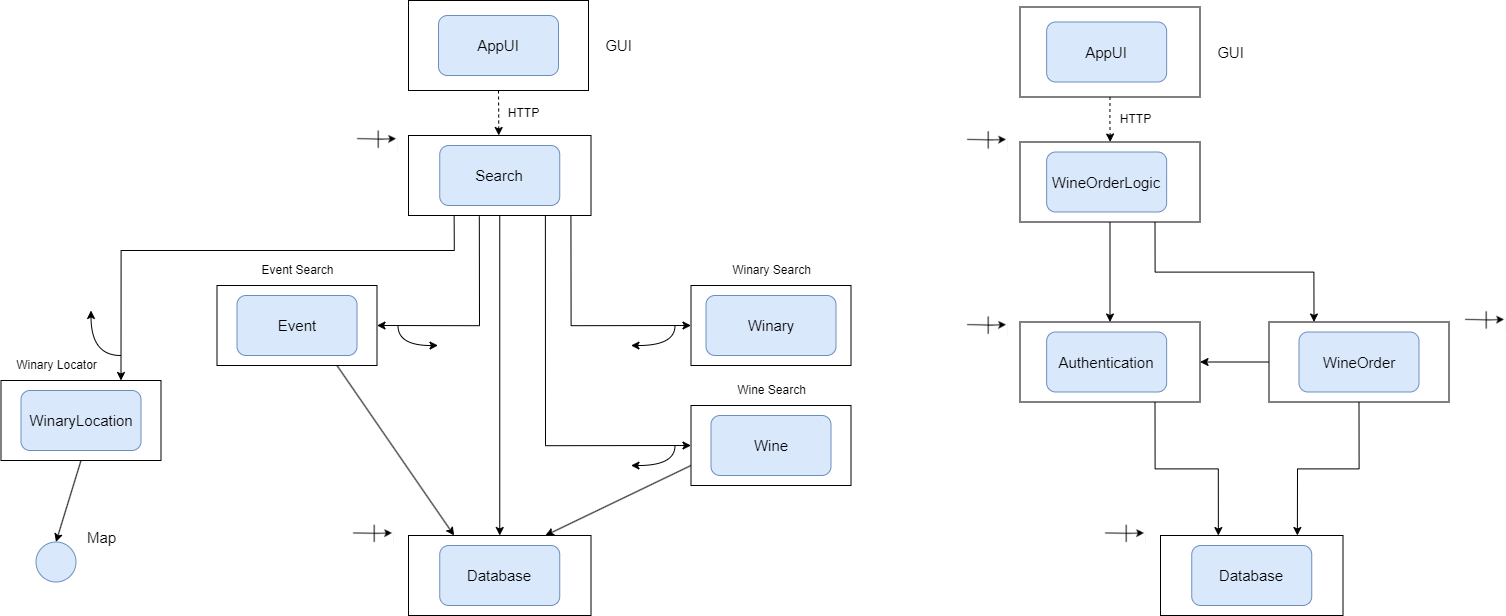

The diagram above was exported from draw.io. Its source (the exported page's mxGraphModel, read from the mxfile embedded in the PNG):
<mxGraphModel dx="5050" dy="2260" grid="1" gridSize="10" guides="1" tooltips="1" connect="1" arrows="1" fold="1" page="1" pageScale="1" pageWidth="850" pageHeight="1100" math="0" shadow="0">
  <root>
    <mxCell id="0" />
    <mxCell id="1" parent="0" />
    <mxCell id="SNeFajbBEKrVX_mLuWer-163" value="" style="rounded=0;whiteSpace=wrap;html=1;" parent="1" vertex="1">
      <mxGeometry x="-45" y="1455" width="182.5" height="80" as="geometry" />
    </mxCell>
    <mxCell id="SNeFajbBEKrVX_mLuWer-150" value="" style="rounded=0;whiteSpace=wrap;html=1;" parent="1" vertex="1">
      <mxGeometry x="237.5" y="1205" width="160" height="80" as="geometry" />
    </mxCell>
    <mxCell id="SNeFajbBEKrVX_mLuWer-166" style="rounded=0;orthogonalLoop=1;jettySize=auto;html=1;exitX=0;exitY=0.75;exitDx=0;exitDy=0;entryX=0.75;entryY=0;entryDx=0;entryDy=0;" parent="1" source="SNeFajbBEKrVX_mLuWer-149" target="SNeFajbBEKrVX_mLuWer-163" edge="1">
      <mxGeometry relative="1" as="geometry" />
    </mxCell>
    <mxCell id="SNeFajbBEKrVX_mLuWer-149" value="" style="rounded=0;whiteSpace=wrap;html=1;" parent="1" vertex="1">
      <mxGeometry x="237.5" y="1325" width="160" height="80" as="geometry" />
    </mxCell>
    <mxCell id="SNeFajbBEKrVX_mLuWer-167" style="rounded=0;orthogonalLoop=1;jettySize=auto;html=1;exitX=0.75;exitY=1;exitDx=0;exitDy=0;entryX=0.25;entryY=0;entryDx=0;entryDy=0;" parent="1" source="SNeFajbBEKrVX_mLuWer-147" target="SNeFajbBEKrVX_mLuWer-163" edge="1">
      <mxGeometry relative="1" as="geometry" />
    </mxCell>
    <mxCell id="SNeFajbBEKrVX_mLuWer-147" value="" style="rounded=0;whiteSpace=wrap;html=1;" parent="1" vertex="1">
      <mxGeometry x="-236.5" y="1205" width="160" height="80" as="geometry" />
    </mxCell>
    <mxCell id="SNeFajbBEKrVX_mLuWer-183" style="edgeStyle=orthogonalEdgeStyle;rounded=0;orthogonalLoop=1;jettySize=auto;html=1;exitX=0.75;exitY=1;exitDx=0;exitDy=0;entryX=0.317;entryY=0.001;entryDx=0;entryDy=0;entryPerimeter=0;" parent="1" source="SNeFajbBEKrVX_mLuWer-135" target="SNeFajbBEKrVX_mLuWer-178" edge="1">
      <mxGeometry relative="1" as="geometry" />
    </mxCell>
    <mxCell id="SNeFajbBEKrVX_mLuWer-135" value="" style="rounded=0;whiteSpace=wrap;html=1;" parent="1" vertex="1">
      <mxGeometry x="566.5" y="1241.5" width="180" height="80" as="geometry" />
    </mxCell>
    <mxCell id="SNeFajbBEKrVX_mLuWer-133" style="edgeStyle=orthogonalEdgeStyle;rounded=0;orthogonalLoop=1;jettySize=auto;html=1;exitX=0.5;exitY=1;exitDx=0;exitDy=0;dashed=1;" parent="1" source="SNeFajbBEKrVX_mLuWer-130" edge="1">
      <mxGeometry relative="1" as="geometry">
        <mxPoint x="656.717391304348" y="1061.5" as="targetPoint" />
      </mxGeometry>
    </mxCell>
    <mxCell id="SNeFajbBEKrVX_mLuWer-130" value="" style="rounded=0;whiteSpace=wrap;html=1;" parent="1" vertex="1">
      <mxGeometry x="566.5" y="926.5" width="180" height="90" as="geometry" />
    </mxCell>
    <mxCell id="SNeFajbBEKrVX_mLuWer-81" value="&lt;font style=&quot;font-size: 15px;&quot;&gt;AppUI&lt;/font&gt;" style="rounded=1;whiteSpace=wrap;html=1;movable=1;resizable=1;rotatable=1;deletable=1;editable=1;locked=0;connectable=1;fillColor=#dae8fc;strokeColor=#6c8ebf;" parent="1" vertex="1">
      <mxGeometry x="593.1399999999999" y="941.5" width="120" height="60" as="geometry" />
    </mxCell>
    <mxCell id="SNeFajbBEKrVX_mLuWer-83" value="" style="ellipse;whiteSpace=wrap;html=1;aspect=fixed;fillColor=#dae8fc;strokeColor=#6c8ebf;" parent="1" vertex="1">
      <mxGeometry x="-417.5" y="1461.5" width="40" height="40" as="geometry" />
    </mxCell>
    <mxCell id="SNeFajbBEKrVX_mLuWer-84" value="&lt;font style=&quot;font-size: 15px;&quot;&gt;Map&lt;/font&gt;" style="text;html=1;align=center;verticalAlign=middle;resizable=0;points=[];autosize=1;strokeColor=none;fillColor=none;" parent="1" vertex="1">
      <mxGeometry x="-377.5" y="1441.5" width="50" height="30" as="geometry" />
    </mxCell>
    <mxCell id="SNeFajbBEKrVX_mLuWer-90" value="&lt;font style=&quot;font-size: 15px;&quot;&gt;Winary&lt;/font&gt;" style="rounded=1;whiteSpace=wrap;html=1;fillColor=#dae8fc;strokeColor=#6c8ebf;" parent="1" vertex="1">
      <mxGeometry x="252.5" y="1215" width="130" height="60" as="geometry" />
    </mxCell>
    <mxCell id="SNeFajbBEKrVX_mLuWer-96" value="&lt;font style=&quot;font-size: 15px;&quot;&gt;Authentication&lt;/font&gt;" style="rounded=1;whiteSpace=wrap;html=1;fillColor=#dae8fc;strokeColor=#6c8ebf;" parent="1" vertex="1">
      <mxGeometry x="593.1400000000003" y="1251.5" width="120" height="60" as="geometry" />
    </mxCell>
    <mxCell id="SNeFajbBEKrVX_mLuWer-97" value="&lt;font style=&quot;font-size: 15px;&quot;&gt;Database&lt;/font&gt;" style="rounded=1;whiteSpace=wrap;html=1;fillColor=#dae8fc;strokeColor=#6c8ebf;" parent="1" vertex="1">
      <mxGeometry x="-13.75" y="1465" width="120" height="60" as="geometry" />
    </mxCell>
    <mxCell id="SNeFajbBEKrVX_mLuWer-108" value="&lt;font style=&quot;font-size: 15px;&quot;&gt;Wine&lt;/font&gt;" style="rounded=1;whiteSpace=wrap;html=1;fillColor=#dae8fc;strokeColor=#6c8ebf;" parent="1" vertex="1">
      <mxGeometry x="257.5" y="1335" width="120" height="60" as="geometry" />
    </mxCell>
    <mxCell id="SNeFajbBEKrVX_mLuWer-109" value="&lt;font style=&quot;font-size: 15px;&quot;&gt;Event&lt;/font&gt;" style="rounded=1;whiteSpace=wrap;html=1;fillColor=#dae8fc;strokeColor=#6c8ebf;" parent="1" vertex="1">
      <mxGeometry x="-216.5" y="1215" width="120" height="60" as="geometry" />
    </mxCell>
    <mxCell id="SNeFajbBEKrVX_mLuWer-131" value="&lt;font style=&quot;font-size: 15px;&quot;&gt;GUI&lt;/font&gt;" style="text;html=1;align=center;verticalAlign=middle;resizable=0;points=[];autosize=1;strokeColor=none;fillColor=none;" parent="1" vertex="1">
      <mxGeometry x="751.5" y="956.5" width="50" height="30" as="geometry" />
    </mxCell>
    <mxCell id="SNeFajbBEKrVX_mLuWer-134" value="HTTP" style="text;html=1;align=center;verticalAlign=middle;resizable=0;points=[];autosize=1;strokeColor=none;fillColor=none;" parent="1" vertex="1">
      <mxGeometry x="656.5" y="1024" width="50" height="30" as="geometry" />
    </mxCell>
    <mxCell id="SNeFajbBEKrVX_mLuWer-154" style="edgeStyle=orthogonalEdgeStyle;rounded=0;orthogonalLoop=1;jettySize=auto;html=1;exitX=0.89;exitY=1.008;exitDx=0;exitDy=0;entryX=0;entryY=0.5;entryDx=0;entryDy=0;exitPerimeter=0;" parent="1" source="SNeFajbBEKrVX_mLuWer-137" target="SNeFajbBEKrVX_mLuWer-150" edge="1">
      <mxGeometry relative="1" as="geometry" />
    </mxCell>
    <mxCell id="SNeFajbBEKrVX_mLuWer-159" style="edgeStyle=orthogonalEdgeStyle;rounded=0;orthogonalLoop=1;jettySize=auto;html=1;exitX=0.75;exitY=1;exitDx=0;exitDy=0;entryX=0;entryY=0.5;entryDx=0;entryDy=0;" parent="1" source="SNeFajbBEKrVX_mLuWer-137" target="SNeFajbBEKrVX_mLuWer-149" edge="1">
      <mxGeometry relative="1" as="geometry" />
    </mxCell>
    <mxCell id="SNeFajbBEKrVX_mLuWer-161" style="edgeStyle=orthogonalEdgeStyle;rounded=0;orthogonalLoop=1;jettySize=auto;html=1;exitX=0.388;exitY=1.01;exitDx=0;exitDy=0;entryX=1;entryY=0.5;entryDx=0;entryDy=0;exitPerimeter=0;" parent="1" source="SNeFajbBEKrVX_mLuWer-137" target="SNeFajbBEKrVX_mLuWer-147" edge="1">
      <mxGeometry relative="1" as="geometry" />
    </mxCell>
    <mxCell id="SNeFajbBEKrVX_mLuWer-165" style="rounded=0;orthogonalLoop=1;jettySize=auto;html=1;exitX=0.5;exitY=1;exitDx=0;exitDy=0;entryX=0.5;entryY=0;entryDx=0;entryDy=0;" parent="1" source="SNeFajbBEKrVX_mLuWer-137" target="SNeFajbBEKrVX_mLuWer-163" edge="1">
      <mxGeometry relative="1" as="geometry" />
    </mxCell>
    <mxCell id="SNeFajbBEKrVX_mLuWer-191" style="edgeStyle=orthogonalEdgeStyle;rounded=0;orthogonalLoop=1;jettySize=auto;html=1;exitX=0.25;exitY=1;exitDx=0;exitDy=0;entryX=0.75;entryY=0;entryDx=0;entryDy=0;" parent="1" source="SNeFajbBEKrVX_mLuWer-137" target="SNeFajbBEKrVX_mLuWer-187" edge="1">
      <mxGeometry relative="1" as="geometry">
        <Array as="points">
          <mxPoint x="0.5" y="1170" />
          <mxPoint x="-332.5" y="1170" />
        </Array>
      </mxGeometry>
    </mxCell>
    <mxCell id="SNeFajbBEKrVX_mLuWer-137" value="" style="rounded=0;whiteSpace=wrap;html=1;" parent="1" vertex="1">
      <mxGeometry x="-45" y="1055" width="182.5" height="80" as="geometry" />
    </mxCell>
    <mxCell id="SNeFajbBEKrVX_mLuWer-138" style="edgeStyle=orthogonalEdgeStyle;rounded=0;orthogonalLoop=1;jettySize=auto;html=1;exitX=0.5;exitY=1;exitDx=0;exitDy=0;dashed=1;" parent="1" source="SNeFajbBEKrVX_mLuWer-139" edge="1">
      <mxGeometry relative="1" as="geometry">
        <mxPoint x="45.217391304347984" y="1055" as="targetPoint" />
      </mxGeometry>
    </mxCell>
    <mxCell id="SNeFajbBEKrVX_mLuWer-139" value="" style="rounded=0;whiteSpace=wrap;html=1;" parent="1" vertex="1">
      <mxGeometry x="-45" y="920" width="180" height="90" as="geometry" />
    </mxCell>
    <mxCell id="SNeFajbBEKrVX_mLuWer-140" value="&lt;font style=&quot;font-size: 15px;&quot;&gt;AppUI&lt;/font&gt;" style="rounded=1;whiteSpace=wrap;html=1;movable=1;resizable=1;rotatable=1;deletable=1;editable=1;locked=0;connectable=1;fillColor=#dae8fc;strokeColor=#6c8ebf;" parent="1" vertex="1">
      <mxGeometry x="-15" y="935" width="120" height="60" as="geometry" />
    </mxCell>
    <mxCell id="SNeFajbBEKrVX_mLuWer-141" value="&lt;font style=&quot;font-size: 15px;&quot;&gt;Search&lt;/font&gt;" style="rounded=1;whiteSpace=wrap;html=1;fillColor=#dae8fc;strokeColor=#6c8ebf;" parent="1" vertex="1">
      <mxGeometry x="-13.75" y="1065" width="120" height="60" as="geometry" />
    </mxCell>
    <mxCell id="SNeFajbBEKrVX_mLuWer-142" value="&lt;font style=&quot;font-size: 15px;&quot;&gt;GUI&lt;/font&gt;" style="text;html=1;align=center;verticalAlign=middle;resizable=0;points=[];autosize=1;strokeColor=none;fillColor=none;" parent="1" vertex="1">
      <mxGeometry x="140" y="950" width="50" height="30" as="geometry" />
    </mxCell>
    <mxCell id="SNeFajbBEKrVX_mLuWer-143" value="HTTP" style="text;html=1;align=center;verticalAlign=middle;resizable=0;points=[];autosize=1;strokeColor=none;fillColor=none;" parent="1" vertex="1">
      <mxGeometry x="45" y="1017.5" width="50" height="30" as="geometry" />
    </mxCell>
    <mxCell id="SNeFajbBEKrVX_mLuWer-144" value="" style="shape=image;verticalLabelPosition=bottom;labelBackgroundColor=default;verticalAlign=top;aspect=fixed;imageAspect=0;image=data:image/png,(base64 omitted: 1788 chars);" parent="1" vertex="1">
      <mxGeometry x="-102.5" y="1047.25" width="47" height="23.5" as="geometry" />
    </mxCell>
    <mxCell id="SNeFajbBEKrVX_mLuWer-151" value="Event Search" style="text;html=1;align=center;verticalAlign=middle;resizable=0;points=[];autosize=1;strokeColor=none;fillColor=none;" parent="1" vertex="1">
      <mxGeometry x="-206.5" y="1175" width="100" height="30" as="geometry" />
    </mxCell>
    <mxCell id="SNeFajbBEKrVX_mLuWer-152" value="Wine Search" style="text;html=1;align=center;verticalAlign=middle;resizable=0;points=[];autosize=1;strokeColor=none;fillColor=none;" parent="1" vertex="1">
      <mxGeometry x="272.5" y="1295" width="90" height="30" as="geometry" />
    </mxCell>
    <mxCell id="SNeFajbBEKrVX_mLuWer-153" value="Winary Search" style="text;html=1;align=center;verticalAlign=middle;resizable=0;points=[];autosize=1;strokeColor=none;fillColor=none;" parent="1" vertex="1">
      <mxGeometry x="267.5" y="1175" width="100" height="30" as="geometry" />
    </mxCell>
    <mxCell id="SNeFajbBEKrVX_mLuWer-158" style="edgeStyle=orthogonalEdgeStyle;rounded=0;orthogonalLoop=1;jettySize=auto;html=1;exitX=0.75;exitY=1;exitDx=0;exitDy=0;curved=1;" parent="1" edge="1">
      <mxGeometry relative="1" as="geometry">
        <mxPoint x="177.5" y="1265" as="targetPoint" />
        <mxPoint x="221.5" y="1245" as="sourcePoint" />
        <Array as="points">
          <mxPoint x="221.5" y="1265" />
        </Array>
      </mxGeometry>
    </mxCell>
    <mxCell id="SNeFajbBEKrVX_mLuWer-160" style="edgeStyle=orthogonalEdgeStyle;rounded=0;orthogonalLoop=1;jettySize=auto;html=1;exitX=0.75;exitY=1;exitDx=0;exitDy=0;curved=1;" parent="1" edge="1">
      <mxGeometry relative="1" as="geometry">
        <mxPoint x="177.5" y="1385" as="targetPoint" />
        <mxPoint x="221.5" y="1365" as="sourcePoint" />
        <Array as="points">
          <mxPoint x="221.5" y="1385" />
        </Array>
      </mxGeometry>
    </mxCell>
    <mxCell id="SNeFajbBEKrVX_mLuWer-162" style="edgeStyle=orthogonalEdgeStyle;rounded=0;orthogonalLoop=1;jettySize=auto;html=1;exitX=0.75;exitY=1;exitDx=0;exitDy=0;curved=1;" parent="1" edge="1">
      <mxGeometry relative="1" as="geometry">
        <mxPoint x="-15.5" y="1265" as="targetPoint" />
        <mxPoint x="-55.5" y="1245" as="sourcePoint" />
        <Array as="points">
          <mxPoint x="-55.5" y="1265" />
        </Array>
      </mxGeometry>
    </mxCell>
    <mxCell id="SNeFajbBEKrVX_mLuWer-164" value="" style="shape=image;verticalLabelPosition=bottom;labelBackgroundColor=default;verticalAlign=top;aspect=fixed;imageAspect=0;image=data:image/png,(base64 omitted: 1788 chars);" parent="1" vertex="1">
      <mxGeometry x="-106.5" y="1441.5" width="47" height="23.5" as="geometry" />
    </mxCell>
    <mxCell id="SNeFajbBEKrVX_mLuWer-175" style="edgeStyle=orthogonalEdgeStyle;rounded=0;orthogonalLoop=1;jettySize=auto;html=1;exitX=0;exitY=0.5;exitDx=0;exitDy=0;entryX=1;entryY=0.5;entryDx=0;entryDy=0;" parent="1" source="SNeFajbBEKrVX_mLuWer-169" target="SNeFajbBEKrVX_mLuWer-135" edge="1">
      <mxGeometry relative="1" as="geometry" />
    </mxCell>
    <mxCell id="SNeFajbBEKrVX_mLuWer-184" style="edgeStyle=orthogonalEdgeStyle;rounded=0;orthogonalLoop=1;jettySize=auto;html=1;exitX=0.5;exitY=1;exitDx=0;exitDy=0;entryX=0.75;entryY=0;entryDx=0;entryDy=0;" parent="1" source="SNeFajbBEKrVX_mLuWer-169" target="SNeFajbBEKrVX_mLuWer-178" edge="1">
      <mxGeometry relative="1" as="geometry" />
    </mxCell>
    <mxCell id="SNeFajbBEKrVX_mLuWer-169" value="" style="rounded=0;whiteSpace=wrap;html=1;" parent="1" vertex="1">
      <mxGeometry x="815.5" y="1241.5" width="180" height="80" as="geometry" />
    </mxCell>
    <mxCell id="SNeFajbBEKrVX_mLuWer-170" value="&lt;font style=&quot;font-size: 15px;&quot;&gt;WineOrder&lt;/font&gt;" style="rounded=1;whiteSpace=wrap;html=1;fillColor=#dae8fc;strokeColor=#6c8ebf;" parent="1" vertex="1">
      <mxGeometry x="845.5" y="1251.5" width="120" height="60" as="geometry" />
    </mxCell>
    <mxCell id="SNeFajbBEKrVX_mLuWer-174" style="edgeStyle=orthogonalEdgeStyle;rounded=0;orthogonalLoop=1;jettySize=auto;html=1;exitX=0.75;exitY=1;exitDx=0;exitDy=0;entryX=0.25;entryY=0;entryDx=0;entryDy=0;" parent="1" source="SNeFajbBEKrVX_mLuWer-171" target="SNeFajbBEKrVX_mLuWer-169" edge="1">
      <mxGeometry relative="1" as="geometry" />
    </mxCell>
    <mxCell id="SNeFajbBEKrVX_mLuWer-176" style="edgeStyle=orthogonalEdgeStyle;rounded=0;orthogonalLoop=1;jettySize=auto;html=1;exitX=0.5;exitY=1;exitDx=0;exitDy=0;entryX=0.5;entryY=0;entryDx=0;entryDy=0;" parent="1" source="SNeFajbBEKrVX_mLuWer-171" target="SNeFajbBEKrVX_mLuWer-135" edge="1">
      <mxGeometry relative="1" as="geometry" />
    </mxCell>
    <mxCell id="SNeFajbBEKrVX_mLuWer-171" value="" style="rounded=0;whiteSpace=wrap;html=1;" parent="1" vertex="1">
      <mxGeometry x="566.5" y="1061.5" width="180" height="80" as="geometry" />
    </mxCell>
    <mxCell id="SNeFajbBEKrVX_mLuWer-172" value="&lt;font style=&quot;font-size: 15px;&quot;&gt;WineOrderLogic&lt;/font&gt;" style="rounded=1;whiteSpace=wrap;html=1;fillColor=#dae8fc;strokeColor=#6c8ebf;" parent="1" vertex="1">
      <mxGeometry x="593.1400000000003" y="1071.5" width="120" height="60" as="geometry" />
    </mxCell>
    <mxCell id="SNeFajbBEKrVX_mLuWer-178" value="" style="rounded=0;whiteSpace=wrap;html=1;" parent="1" vertex="1">
      <mxGeometry x="707" y="1455" width="182.5" height="80" as="geometry" />
    </mxCell>
    <mxCell id="SNeFajbBEKrVX_mLuWer-179" value="&lt;font style=&quot;font-size: 15px;&quot;&gt;Database&lt;/font&gt;" style="rounded=1;whiteSpace=wrap;html=1;fillColor=#dae8fc;strokeColor=#6c8ebf;" parent="1" vertex="1">
      <mxGeometry x="738.25" y="1465" width="120" height="60" as="geometry" />
    </mxCell>
    <mxCell id="SNeFajbBEKrVX_mLuWer-180" value="" style="shape=image;verticalLabelPosition=bottom;labelBackgroundColor=default;verticalAlign=top;aspect=fixed;imageAspect=0;image=data:image/png,(base64 omitted: 1788 chars);" parent="1" vertex="1">
      <mxGeometry x="645.5" y="1441.5" width="47" height="23.5" as="geometry" />
    </mxCell>
    <mxCell id="SNeFajbBEKrVX_mLuWer-181" value="" style="shape=image;verticalLabelPosition=bottom;labelBackgroundColor=default;verticalAlign=top;aspect=fixed;imageAspect=0;image=data:image/png,(base64 omitted: 1788 chars);" parent="1" vertex="1">
      <mxGeometry x="507.5" y="1048" width="47" height="23.5" as="geometry" />
    </mxCell>
    <mxCell id="SNeFajbBEKrVX_mLuWer-185" value="" style="shape=image;verticalLabelPosition=bottom;labelBackgroundColor=default;verticalAlign=top;aspect=fixed;imageAspect=0;image=data:image/png,(base64 omitted: 1788 chars);" parent="1" vertex="1">
      <mxGeometry x="1005.5" y="1228" width="47" height="23.5" as="geometry" />
    </mxCell>
    <mxCell id="SNeFajbBEKrVX_mLuWer-190" style="rounded=0;orthogonalLoop=1;jettySize=auto;html=1;exitX=0.5;exitY=1;exitDx=0;exitDy=0;entryX=0.5;entryY=0;entryDx=0;entryDy=0;" parent="1" source="SNeFajbBEKrVX_mLuWer-187" target="SNeFajbBEKrVX_mLuWer-83" edge="1">
      <mxGeometry relative="1" as="geometry" />
    </mxCell>
    <mxCell id="SNeFajbBEKrVX_mLuWer-187" value="" style="rounded=0;whiteSpace=wrap;html=1;" parent="1" vertex="1">
      <mxGeometry x="-452.5" y="1300" width="160" height="80" as="geometry" />
    </mxCell>
    <mxCell id="SNeFajbBEKrVX_mLuWer-188" value="&lt;font style=&quot;font-size: 15px;&quot;&gt;WinaryLocation&lt;/font&gt;" style="rounded=1;whiteSpace=wrap;html=1;fillColor=#dae8fc;strokeColor=#6c8ebf;" parent="1" vertex="1">
      <mxGeometry x="-432.5" y="1310" width="120" height="60" as="geometry" />
    </mxCell>
    <mxCell id="SNeFajbBEKrVX_mLuWer-189" value="Winary Locator" style="text;html=1;align=center;verticalAlign=middle;resizable=0;points=[];autosize=1;strokeColor=none;fillColor=none;" parent="1" vertex="1">
      <mxGeometry x="-447.5" y="1270" width="100" height="30" as="geometry" />
    </mxCell>
    <mxCell id="SNeFajbBEKrVX_mLuWer-192" style="edgeStyle=orthogonalEdgeStyle;rounded=0;orthogonalLoop=1;jettySize=auto;html=1;curved=1;" parent="1" edge="1">
      <mxGeometry relative="1" as="geometry">
        <mxPoint x="-362.5" y="1230" as="targetPoint" />
        <mxPoint x="-332.5" y="1275" as="sourcePoint" />
        <Array as="points">
          <mxPoint x="-362.5" y="1275" />
        </Array>
      </mxGeometry>
    </mxCell>
    <mxCell id="PW9-ToNt9aiY-StJtSSV-7" value="" style="shape=image;verticalLabelPosition=bottom;labelBackgroundColor=default;verticalAlign=top;aspect=fixed;imageAspect=0;image=data:image/png,(base64 omitted: 1788 chars);" vertex="1" parent="1">
      <mxGeometry x="507.5" y="1233.25" width="47" height="23.5" as="geometry" />
    </mxCell>
  </root>
</mxGraphModel>